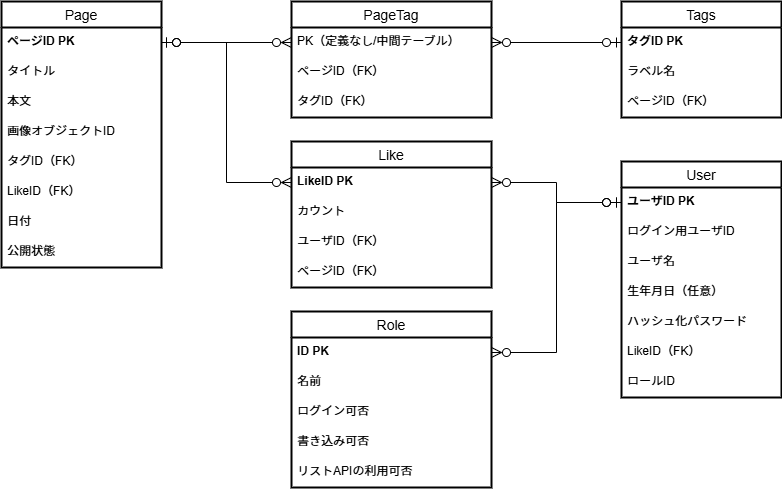

The diagram above was exported from draw.io. Its source (the exported page's mxGraphModel, read from the mxfile embedded in the PNG):
<mxGraphModel dx="857" dy="512" grid="1" gridSize="10" guides="1" tooltips="1" connect="1" arrows="1" fold="1" page="1" pageScale="1" pageWidth="827" pageHeight="1169" background="#ffffff" math="0" shadow="0">
  <root>
    <mxCell id="0" />
    <mxCell id="1" parent="0" />
    <mxCell id="j88VrrQB_bDKD-iErrSF-34" value="Page" style="swimlane;fontStyle=0;childLayout=stackLayout;horizontal=1;startSize=26;horizontalStack=0;resizeParent=1;resizeParentMax=0;resizeLast=0;collapsible=1;marginBottom=0;align=center;fontSize=14;rounded=0;strokeWidth=2;" parent="1" vertex="1">
      <mxGeometry x="10" y="80" width="160" height="266" as="geometry" />
    </mxCell>
    <mxCell id="j88VrrQB_bDKD-iErrSF-36" value="ページID PK" style="text;strokeColor=none;fillColor=none;spacingLeft=4;spacingRight=4;overflow=hidden;rotatable=0;points=[[0,0.5],[1,0.5]];portConstraint=eastwest;fontSize=12;rounded=0;strokeWidth=2;fontStyle=1" parent="j88VrrQB_bDKD-iErrSF-34" vertex="1">
      <mxGeometry y="26" width="160" height="30" as="geometry" />
    </mxCell>
    <mxCell id="j88VrrQB_bDKD-iErrSF-59" value="タイトル" style="text;strokeColor=none;fillColor=none;spacingLeft=4;spacingRight=4;overflow=hidden;rotatable=0;points=[[0,0.5],[1,0.5]];portConstraint=eastwest;fontSize=12;rounded=0;strokeWidth=2;" parent="j88VrrQB_bDKD-iErrSF-34" vertex="1">
      <mxGeometry y="56" width="160" height="30" as="geometry" />
    </mxCell>
    <mxCell id="j88VrrQB_bDKD-iErrSF-37" value="本文" style="text;strokeColor=none;fillColor=none;spacingLeft=4;spacingRight=4;overflow=hidden;rotatable=0;points=[[0,0.5],[1,0.5]];portConstraint=eastwest;fontSize=12;rounded=0;strokeWidth=2;" parent="j88VrrQB_bDKD-iErrSF-34" vertex="1">
      <mxGeometry y="86" width="160" height="30" as="geometry" />
    </mxCell>
    <mxCell id="j88VrrQB_bDKD-iErrSF-41" value="画像オブジェクトID" style="text;strokeColor=none;fillColor=none;spacingLeft=4;spacingRight=4;overflow=hidden;rotatable=0;points=[[0,0.5],[1,0.5]];portConstraint=eastwest;fontSize=12;rounded=0;strokeWidth=2;" parent="j88VrrQB_bDKD-iErrSF-34" vertex="1">
      <mxGeometry y="116" width="160" height="30" as="geometry" />
    </mxCell>
    <mxCell id="j88VrrQB_bDKD-iErrSF-42" value="タグID（FK）" style="text;strokeColor=none;fillColor=none;spacingLeft=4;spacingRight=4;overflow=hidden;rotatable=0;points=[[0,0.5],[1,0.5]];portConstraint=eastwest;fontSize=12;rounded=0;strokeWidth=2;" parent="j88VrrQB_bDKD-iErrSF-34" vertex="1">
      <mxGeometry y="146" width="160" height="30" as="geometry" />
    </mxCell>
    <mxCell id="j88VrrQB_bDKD-iErrSF-43" value="LikeID（FK）" style="text;strokeColor=none;fillColor=none;spacingLeft=4;spacingRight=4;overflow=hidden;rotatable=0;points=[[0,0.5],[1,0.5]];portConstraint=eastwest;fontSize=12;rounded=0;strokeWidth=2;" parent="j88VrrQB_bDKD-iErrSF-34" vertex="1">
      <mxGeometry y="176" width="160" height="30" as="geometry" />
    </mxCell>
    <mxCell id="j88VrrQB_bDKD-iErrSF-45" value="日付" style="text;strokeColor=none;fillColor=none;spacingLeft=4;spacingRight=4;overflow=hidden;rotatable=0;points=[[0,0.5],[1,0.5]];portConstraint=eastwest;fontSize=12;rounded=0;strokeWidth=2;" parent="j88VrrQB_bDKD-iErrSF-34" vertex="1">
      <mxGeometry y="206" width="160" height="30" as="geometry" />
    </mxCell>
    <mxCell id="4" value="公開状態" style="text;strokeColor=none;fillColor=none;spacingLeft=4;spacingRight=4;overflow=hidden;rotatable=0;points=[[0,0.5],[1,0.5]];portConstraint=eastwest;fontSize=12;rounded=0;strokeWidth=2;" parent="j88VrrQB_bDKD-iErrSF-34" vertex="1">
      <mxGeometry y="236" width="160" height="30" as="geometry" />
    </mxCell>
    <mxCell id="j88VrrQB_bDKD-iErrSF-69" value="Tags" style="swimlane;fontStyle=0;childLayout=stackLayout;horizontal=1;startSize=26;horizontalStack=0;resizeParent=1;resizeParentMax=0;resizeLast=0;collapsible=1;marginBottom=0;align=center;fontSize=14;rounded=0;strokeWidth=2;" parent="1" vertex="1">
      <mxGeometry x="630" y="80" width="160" height="116" as="geometry" />
    </mxCell>
    <mxCell id="j88VrrQB_bDKD-iErrSF-71" value="タグID PK" style="text;strokeColor=none;fillColor=none;spacingLeft=4;spacingRight=4;overflow=hidden;rotatable=0;points=[[0,0.5],[1,0.5]];portConstraint=eastwest;fontSize=12;rounded=0;strokeWidth=2;fontStyle=1" parent="j88VrrQB_bDKD-iErrSF-69" vertex="1">
      <mxGeometry y="26" width="160" height="30" as="geometry" />
    </mxCell>
    <mxCell id="j88VrrQB_bDKD-iErrSF-70" value="ラベル名" style="text;strokeColor=none;fillColor=none;spacingLeft=4;spacingRight=4;overflow=hidden;rotatable=0;points=[[0,0.5],[1,0.5]];portConstraint=eastwest;fontSize=12;rounded=0;strokeWidth=2;" parent="j88VrrQB_bDKD-iErrSF-69" vertex="1">
      <mxGeometry y="56" width="160" height="30" as="geometry" />
    </mxCell>
    <mxCell id="j88VrrQB_bDKD-iErrSF-72" value="ページID（FK）" style="text;strokeColor=none;fillColor=none;spacingLeft=4;spacingRight=4;overflow=hidden;rotatable=0;points=[[0,0.5],[1,0.5]];portConstraint=eastwest;fontSize=12;rounded=0;strokeWidth=2;" parent="j88VrrQB_bDKD-iErrSF-69" vertex="1">
      <mxGeometry y="86" width="160" height="30" as="geometry" />
    </mxCell>
    <mxCell id="j88VrrQB_bDKD-iErrSF-93" value="Like" style="swimlane;fontStyle=0;childLayout=stackLayout;horizontal=1;startSize=26;horizontalStack=0;resizeParent=1;resizeParentMax=0;resizeLast=0;collapsible=1;marginBottom=0;align=center;fontSize=14;rounded=0;strokeWidth=2;" parent="1" vertex="1">
      <mxGeometry x="300" y="220" width="200" height="146" as="geometry" />
    </mxCell>
    <mxCell id="j88VrrQB_bDKD-iErrSF-94" value="LikeID PK" style="text;strokeColor=none;fillColor=none;spacingLeft=4;spacingRight=4;overflow=hidden;rotatable=0;points=[[0,0.5],[1,0.5]];portConstraint=eastwest;fontSize=12;rounded=0;strokeWidth=2;fontStyle=1" parent="j88VrrQB_bDKD-iErrSF-93" vertex="1">
      <mxGeometry y="26" width="200" height="30" as="geometry" />
    </mxCell>
    <mxCell id="j88VrrQB_bDKD-iErrSF-95" value="カウント" style="text;strokeColor=none;fillColor=none;spacingLeft=4;spacingRight=4;overflow=hidden;rotatable=0;points=[[0,0.5],[1,0.5]];portConstraint=eastwest;fontSize=12;rounded=0;strokeWidth=2;" parent="j88VrrQB_bDKD-iErrSF-93" vertex="1">
      <mxGeometry y="56" width="200" height="30" as="geometry" />
    </mxCell>
    <mxCell id="j88VrrQB_bDKD-iErrSF-96" value="ユーザID（FK）" style="text;strokeColor=none;fillColor=none;spacingLeft=4;spacingRight=4;overflow=hidden;rotatable=0;points=[[0,0.5],[1,0.5]];portConstraint=eastwest;fontSize=12;rounded=0;strokeWidth=2;" parent="j88VrrQB_bDKD-iErrSF-93" vertex="1">
      <mxGeometry y="86" width="200" height="30" as="geometry" />
    </mxCell>
    <mxCell id="j88VrrQB_bDKD-iErrSF-97" value="ページID（FK）" style="text;strokeColor=none;fillColor=none;spacingLeft=4;spacingRight=4;overflow=hidden;rotatable=0;points=[[0,0.5],[1,0.5]];portConstraint=eastwest;fontSize=12;rounded=0;strokeWidth=2;" parent="j88VrrQB_bDKD-iErrSF-93" vertex="1">
      <mxGeometry y="116" width="200" height="30" as="geometry" />
    </mxCell>
    <mxCell id="j88VrrQB_bDKD-iErrSF-98" value="User" style="swimlane;fontStyle=0;childLayout=stackLayout;horizontal=1;startSize=26;horizontalStack=0;resizeParent=1;resizeParentMax=0;resizeLast=0;collapsible=1;marginBottom=0;align=center;fontSize=14;rounded=0;strokeWidth=2;" parent="1" vertex="1">
      <mxGeometry x="630" y="240" width="160" height="236" as="geometry" />
    </mxCell>
    <mxCell id="j88VrrQB_bDKD-iErrSF-99" value="ユーザID PK" style="text;strokeColor=none;fillColor=none;spacingLeft=4;spacingRight=4;overflow=hidden;rotatable=0;points=[[0,0.5],[1,0.5]];portConstraint=eastwest;fontSize=12;rounded=0;strokeWidth=2;fontStyle=1" parent="j88VrrQB_bDKD-iErrSF-98" vertex="1">
      <mxGeometry y="26" width="160" height="30" as="geometry" />
    </mxCell>
    <mxCell id="j88VrrQB_bDKD-iErrSF-100" value="ログイン用ユーザID" style="text;strokeColor=none;fillColor=none;spacingLeft=4;spacingRight=4;overflow=hidden;rotatable=0;points=[[0,0.5],[1,0.5]];portConstraint=eastwest;fontSize=12;rounded=0;strokeWidth=2;" parent="j88VrrQB_bDKD-iErrSF-98" vertex="1">
      <mxGeometry y="56" width="160" height="30" as="geometry" />
    </mxCell>
    <mxCell id="j88VrrQB_bDKD-iErrSF-101" value="ユーザ名" style="text;strokeColor=none;fillColor=none;spacingLeft=4;spacingRight=4;overflow=hidden;rotatable=0;points=[[0,0.5],[1,0.5]];portConstraint=eastwest;fontSize=12;rounded=0;strokeWidth=2;" parent="j88VrrQB_bDKD-iErrSF-98" vertex="1">
      <mxGeometry y="86" width="160" height="30" as="geometry" />
    </mxCell>
    <mxCell id="5" value="生年月日（任意）" style="text;strokeColor=none;fillColor=none;spacingLeft=4;spacingRight=4;overflow=hidden;rotatable=0;points=[[0,0.5],[1,0.5]];portConstraint=eastwest;fontSize=12;rounded=0;strokeWidth=2;" parent="j88VrrQB_bDKD-iErrSF-98" vertex="1">
      <mxGeometry y="116" width="160" height="30" as="geometry" />
    </mxCell>
    <mxCell id="j88VrrQB_bDKD-iErrSF-102" value="ハッシュ化パスワード" style="text;strokeColor=none;fillColor=none;spacingLeft=4;spacingRight=4;overflow=hidden;rotatable=0;points=[[0,0.5],[1,0.5]];portConstraint=eastwest;fontSize=12;rounded=0;strokeWidth=2;" parent="j88VrrQB_bDKD-iErrSF-98" vertex="1">
      <mxGeometry y="146" width="160" height="30" as="geometry" />
    </mxCell>
    <mxCell id="j88VrrQB_bDKD-iErrSF-103" value="LikeID（FK）" style="text;strokeColor=none;fillColor=none;spacingLeft=4;spacingRight=4;overflow=hidden;rotatable=0;points=[[0,0.5],[1,0.5]];portConstraint=eastwest;fontSize=12;rounded=0;strokeWidth=2;" parent="j88VrrQB_bDKD-iErrSF-98" vertex="1">
      <mxGeometry y="176" width="160" height="30" as="geometry" />
    </mxCell>
    <mxCell id="2" value="ロールID" style="text;strokeColor=none;fillColor=none;spacingLeft=4;spacingRight=4;overflow=hidden;rotatable=0;points=[[0,0.5],[1,0.5]];portConstraint=eastwest;fontSize=12;rounded=0;strokeWidth=2;" parent="j88VrrQB_bDKD-iErrSF-98" vertex="1">
      <mxGeometry y="206" width="160" height="30" as="geometry" />
    </mxCell>
    <mxCell id="j88VrrQB_bDKD-iErrSF-114" value="PageTag" style="swimlane;fontStyle=0;childLayout=stackLayout;horizontal=1;startSize=26;horizontalStack=0;resizeParent=1;resizeParentMax=0;resizeLast=0;collapsible=1;marginBottom=0;align=center;fontSize=14;rounded=0;strokeWidth=2;" parent="1" vertex="1">
      <mxGeometry x="300" y="80" width="200" height="116" as="geometry" />
    </mxCell>
    <mxCell id="j88VrrQB_bDKD-iErrSF-123" value="PK（定義なし/中間テーブル）" style="text;strokeColor=none;fillColor=none;spacingLeft=4;spacingRight=4;overflow=hidden;rotatable=0;points=[[0,0.5],[1,0.5]];portConstraint=eastwest;fontSize=12;rounded=0;strokeWidth=2;" parent="j88VrrQB_bDKD-iErrSF-114" vertex="1">
      <mxGeometry y="26" width="200" height="30" as="geometry" />
    </mxCell>
    <mxCell id="j88VrrQB_bDKD-iErrSF-117" value="ページID（FK）" style="text;strokeColor=none;fillColor=none;spacingLeft=4;spacingRight=4;overflow=hidden;rotatable=0;points=[[0,0.5],[1,0.5]];portConstraint=eastwest;fontSize=12;rounded=0;strokeWidth=2;" parent="j88VrrQB_bDKD-iErrSF-114" vertex="1">
      <mxGeometry y="56" width="200" height="30" as="geometry" />
    </mxCell>
    <mxCell id="j88VrrQB_bDKD-iErrSF-115" value="タグID（FK）" style="text;strokeColor=none;fillColor=none;spacingLeft=4;spacingRight=4;overflow=hidden;rotatable=0;points=[[0,0.5],[1,0.5]];portConstraint=eastwest;fontSize=12;rounded=0;strokeWidth=2;fontStyle=0" parent="j88VrrQB_bDKD-iErrSF-114" vertex="1">
      <mxGeometry y="86" width="200" height="30" as="geometry" />
    </mxCell>
    <mxCell id="j88VrrQB_bDKD-iErrSF-121" style="edgeStyle=orthogonalEdgeStyle;rounded=0;orthogonalLoop=1;jettySize=auto;html=1;exitX=1;exitY=0.5;exitDx=0;exitDy=0;fontFamily=Helvetica;fontSize=14;fontColor=default;endArrow=ERzeroToMany;endFill=0;endSize=8;entryX=0;entryY=0.5;entryDx=0;entryDy=0;startArrow=ERzeroToOne;startFill=0;startSize=8;" parent="1" source="j88VrrQB_bDKD-iErrSF-36" target="j88VrrQB_bDKD-iErrSF-123" edge="1">
      <mxGeometry relative="1" as="geometry" />
    </mxCell>
    <mxCell id="j88VrrQB_bDKD-iErrSF-125" style="edgeStyle=orthogonalEdgeStyle;shape=connector;rounded=0;orthogonalLoop=1;jettySize=auto;html=1;labelBackgroundColor=default;strokeColor=default;fontFamily=Helvetica;fontSize=14;fontColor=default;startArrow=ERzeroToOne;startFill=0;endArrow=ERzeroToMany;endFill=0;startSize=8;endSize=8;exitX=0;exitY=0.5;exitDx=0;exitDy=0;entryX=1;entryY=0.5;entryDx=0;entryDy=0;" parent="1" source="j88VrrQB_bDKD-iErrSF-71" target="j88VrrQB_bDKD-iErrSF-123" edge="1">
      <mxGeometry relative="1" as="geometry">
        <mxPoint x="550" y="150" as="sourcePoint" />
      </mxGeometry>
    </mxCell>
    <mxCell id="j88VrrQB_bDKD-iErrSF-126" style="edgeStyle=orthogonalEdgeStyle;rounded=0;orthogonalLoop=1;jettySize=auto;html=1;fontFamily=Helvetica;fontSize=14;fontColor=default;endArrow=ERzeroToMany;endFill=0;endSize=8;startArrow=ERzeroToOne;startFill=0;startSize=8;entryX=1;entryY=0.5;entryDx=0;entryDy=0;" parent="1" source="j88VrrQB_bDKD-iErrSF-99" target="j88VrrQB_bDKD-iErrSF-94" edge="1">
      <mxGeometry relative="1" as="geometry">
        <mxPoint x="520" y="420" as="sourcePoint" />
        <mxPoint x="590" y="390" as="targetPoint" />
      </mxGeometry>
    </mxCell>
    <mxCell id="j88VrrQB_bDKD-iErrSF-127" style="edgeStyle=orthogonalEdgeStyle;rounded=0;orthogonalLoop=1;jettySize=auto;html=1;fontFamily=Helvetica;fontSize=14;fontColor=default;endArrow=ERzeroToMany;endFill=0;endSize=8;startArrow=ERzeroToOne;startFill=0;startSize=8;exitX=1;exitY=0.5;exitDx=0;exitDy=0;" parent="1" source="j88VrrQB_bDKD-iErrSF-36" target="j88VrrQB_bDKD-iErrSF-94" edge="1">
      <mxGeometry relative="1" as="geometry">
        <mxPoint x="270" y="340" as="sourcePoint" />
        <mxPoint x="120" y="340" as="targetPoint" />
      </mxGeometry>
    </mxCell>
    <mxCell id="6" value="Role" style="swimlane;fontStyle=0;childLayout=stackLayout;horizontal=1;startSize=26;horizontalStack=0;resizeParent=1;resizeParentMax=0;resizeLast=0;collapsible=1;marginBottom=0;align=center;fontSize=14;rounded=0;strokeWidth=2;" vertex="1" parent="1">
      <mxGeometry x="300" y="390" width="200" height="176" as="geometry" />
    </mxCell>
    <mxCell id="7" value="ID PK" style="text;strokeColor=none;fillColor=none;spacingLeft=4;spacingRight=4;overflow=hidden;rotatable=0;points=[[0,0.5],[1,0.5]];portConstraint=eastwest;fontSize=12;rounded=0;strokeWidth=2;fontStyle=1" vertex="1" parent="6">
      <mxGeometry y="26" width="200" height="30" as="geometry" />
    </mxCell>
    <mxCell id="8" value="名前" style="text;strokeColor=none;fillColor=none;spacingLeft=4;spacingRight=4;overflow=hidden;rotatable=0;points=[[0,0.5],[1,0.5]];portConstraint=eastwest;fontSize=12;rounded=0;strokeWidth=2;" vertex="1" parent="6">
      <mxGeometry y="56" width="200" height="30" as="geometry" />
    </mxCell>
    <mxCell id="11" value="ログイン可否" style="text;strokeColor=none;fillColor=none;spacingLeft=4;spacingRight=4;overflow=hidden;rotatable=0;points=[[0,0.5],[1,0.5]];portConstraint=eastwest;fontSize=12;rounded=0;strokeWidth=2;" vertex="1" parent="6">
      <mxGeometry y="86" width="200" height="30" as="geometry" />
    </mxCell>
    <mxCell id="9" value="書き込み可否" style="text;strokeColor=none;fillColor=none;spacingLeft=4;spacingRight=4;overflow=hidden;rotatable=0;points=[[0,0.5],[1,0.5]];portConstraint=eastwest;fontSize=12;rounded=0;strokeWidth=2;" vertex="1" parent="6">
      <mxGeometry y="116" width="200" height="30" as="geometry" />
    </mxCell>
    <mxCell id="10" value="リストAPIの利用可否" style="text;strokeColor=none;fillColor=none;spacingLeft=4;spacingRight=4;overflow=hidden;rotatable=0;points=[[0,0.5],[1,0.5]];portConstraint=eastwest;fontSize=12;rounded=0;strokeWidth=2;" vertex="1" parent="6">
      <mxGeometry y="146" width="200" height="30" as="geometry" />
    </mxCell>
    <mxCell id="12" style="edgeStyle=orthogonalEdgeStyle;rounded=0;orthogonalLoop=1;jettySize=auto;html=1;fontFamily=Helvetica;fontSize=14;fontColor=default;endArrow=ERzeroToMany;endFill=0;endSize=8;startArrow=ERzeroToOne;startFill=0;startSize=8;entryX=1;entryY=0.5;entryDx=0;entryDy=0;exitX=0;exitY=0.5;exitDx=0;exitDy=0;" edge="1" parent="1" source="j88VrrQB_bDKD-iErrSF-99" target="7">
      <mxGeometry relative="1" as="geometry">
        <mxPoint x="640" y="291" as="sourcePoint" />
        <mxPoint x="510" y="291" as="targetPoint" />
      </mxGeometry>
    </mxCell>
  </root>
</mxGraphModel>